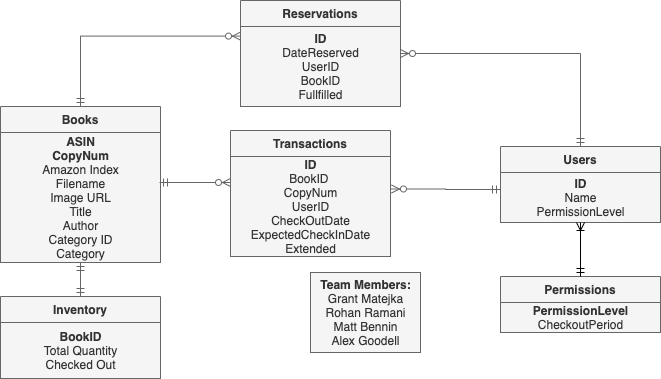

The diagram above was exported from draw.io. Its source (the exported page's mxGraphModel, read from the mxfile embedded in the PNG):
<mxGraphModel dx="1186" dy="665" grid="1" gridSize="10" guides="1" tooltips="1" connect="1" arrows="1" fold="1" page="1" pageScale="1" pageWidth="827" pageHeight="1169" math="0" shadow="0">
  <root>
    <mxCell id="WIyWlLk6GJQsqaUBKTNV-0" />
    <mxCell id="WIyWlLk6GJQsqaUBKTNV-1" parent="WIyWlLk6GJQsqaUBKTNV-0" />
    <mxCell id="zkfFHV4jXpPFQw0GAbJ--51" value="Transactions" style="swimlane;fontStyle=1;childLayout=stackLayout;horizontal=1;startSize=26;horizontalStack=0;resizeParent=1;resizeLast=0;collapsible=1;marginBottom=0;rounded=0;shadow=0;strokeWidth=1;fillColor=#f5f5f5;strokeColor=#666666;fontColor=#333333;" parent="WIyWlLk6GJQsqaUBKTNV-1" vertex="1">
      <mxGeometry x="300" y="164" width="160" height="126" as="geometry">
        <mxRectangle x="300" y="164" width="160" height="26" as="alternateBounds" />
      </mxGeometry>
    </mxCell>
    <mxCell id="H2wE0WCVPhi2j7VAcnUk-2" value="&lt;b&gt;ID&lt;br&gt;&lt;/b&gt;BookID&amp;nbsp;&lt;br&gt;CopyNum&lt;br&gt;UserID&lt;br&gt;CheckOutDate&lt;br&gt;ExpectedCheckInDate&lt;br&gt;Extended" style="text;html=1;align=center;verticalAlign=middle;resizable=0;points=[];autosize=1;fillColor=#f5f5f5;strokeColor=#666666;fontColor=#333333;" parent="zkfFHV4jXpPFQw0GAbJ--51" vertex="1">
      <mxGeometry y="26" width="160" height="100" as="geometry" />
    </mxCell>
    <mxCell id="zkfFHV4jXpPFQw0GAbJ--56" value="Books" style="swimlane;fontStyle=1;childLayout=stackLayout;horizontal=1;startSize=26;horizontalStack=0;resizeParent=1;resizeLast=0;collapsible=1;marginBottom=0;rounded=0;shadow=0;strokeWidth=1;fillColor=#f5f5f5;strokeColor=#666666;fontColor=#333333;" parent="WIyWlLk6GJQsqaUBKTNV-1" vertex="1">
      <mxGeometry x="70" y="140" width="160" height="156" as="geometry">
        <mxRectangle x="260" y="80" width="160" height="26" as="alternateBounds" />
      </mxGeometry>
    </mxCell>
    <mxCell id="H2wE0WCVPhi2j7VAcnUk-1" value="&lt;b&gt;ASIN&lt;/b&gt;&lt;br&gt;&lt;b&gt;CopyNum&lt;/b&gt;&lt;br&gt;Amazon Index&lt;br&gt;Filename&lt;br&gt;Image URL&lt;br&gt;Title&lt;br&gt;Author&lt;br&gt;Category ID&lt;br&gt;Category" style="text;html=1;align=center;verticalAlign=middle;resizable=0;points=[];autosize=1;fillColor=#f5f5f5;strokeColor=#666666;fontColor=#333333;" parent="zkfFHV4jXpPFQw0GAbJ--56" vertex="1">
      <mxGeometry y="26" width="160" height="130" as="geometry" />
    </mxCell>
    <mxCell id="R60aom9dkAiQsvjukUtQ-3" style="edgeStyle=orthogonalEdgeStyle;rounded=0;orthogonalLoop=1;jettySize=auto;html=1;startArrow=ERmandOne;startFill=0;endArrow=ERmandOne;endFill=0;fillColor=#f5f5f5;strokeColor=#666666;" parent="WIyWlLk6GJQsqaUBKTNV-1" source="zkfFHV4jXpPFQw0GAbJ--64" target="H2wE0WCVPhi2j7VAcnUk-1" edge="1">
      <mxGeometry relative="1" as="geometry" />
    </mxCell>
    <mxCell id="zkfFHV4jXpPFQw0GAbJ--64" value="Inventory" style="swimlane;fontStyle=1;childLayout=stackLayout;horizontal=1;startSize=26;horizontalStack=0;resizeParent=1;resizeLast=0;collapsible=1;marginBottom=0;rounded=0;shadow=0;strokeWidth=1;fillColor=#f5f5f5;strokeColor=#666666;fontColor=#333333;" parent="WIyWlLk6GJQsqaUBKTNV-1" vertex="1">
      <mxGeometry x="70" y="330" width="160" height="82" as="geometry">
        <mxRectangle x="260" y="270" width="160" height="26" as="alternateBounds" />
      </mxGeometry>
    </mxCell>
    <mxCell id="H2wE0WCVPhi2j7VAcnUk-3" value="&lt;b&gt;BookID&lt;/b&gt;&lt;br&gt;Total Quantity&lt;br&gt;Checked Out" style="text;html=1;align=center;verticalAlign=middle;resizable=0;points=[];autosize=1;fillColor=#f5f5f5;strokeColor=#666666;fontColor=#333333;" parent="zkfFHV4jXpPFQw0GAbJ--64" vertex="1">
      <mxGeometry y="26" width="160" height="56" as="geometry" />
    </mxCell>
    <mxCell id="H2wE0WCVPhi2j7VAcnUk-4" value="Users" style="swimlane;fontStyle=1;childLayout=stackLayout;horizontal=1;startSize=26;horizontalStack=0;resizeParent=1;resizeLast=0;collapsible=1;marginBottom=0;rounded=0;shadow=0;strokeWidth=1;fillColor=#f5f5f5;strokeColor=#666666;fontColor=#333333;" parent="WIyWlLk6GJQsqaUBKTNV-1" vertex="1">
      <mxGeometry x="570" y="180" width="160" height="76" as="geometry">
        <mxRectangle x="20" y="80" width="160" height="26" as="alternateBounds" />
      </mxGeometry>
    </mxCell>
    <mxCell id="H2wE0WCVPhi2j7VAcnUk-5" value="&lt;b&gt;ID&lt;/b&gt;&lt;br&gt;Name&lt;br&gt;PermissionLevel" style="text;html=1;align=center;verticalAlign=middle;resizable=0;points=[];autosize=1;fillColor=#f5f5f5;strokeColor=#666666;fontColor=#333333;" parent="H2wE0WCVPhi2j7VAcnUk-4" vertex="1">
      <mxGeometry y="26" width="160" height="50" as="geometry" />
    </mxCell>
    <mxCell id="YSljmLiPDJrZsIlrk7bY-0" value="&lt;b&gt;Team Members:&lt;/b&gt;&lt;br&gt;Grant Matejka&lt;br&gt;Rohan Ramani&lt;br&gt;Matt Bennin&lt;br&gt;Alex Goodell&lt;br&gt;" style="text;html=1;align=center;verticalAlign=middle;resizable=0;points=[];autosize=1;fillColor=#f5f5f5;strokeColor=#666666;fontColor=#333333;" parent="WIyWlLk6GJQsqaUBKTNV-1" vertex="1">
      <mxGeometry x="380" y="306" width="110" height="80" as="geometry" />
    </mxCell>
    <mxCell id="R60aom9dkAiQsvjukUtQ-0" style="edgeStyle=orthogonalEdgeStyle;rounded=0;orthogonalLoop=1;jettySize=auto;html=1;entryX=1.006;entryY=0.325;entryDx=0;entryDy=0;entryPerimeter=0;startArrow=ERmandOne;startFill=0;endArrow=ERzeroToMany;endFill=1;fillColor=#f5f5f5;strokeColor=#666666;" parent="WIyWlLk6GJQsqaUBKTNV-1" target="H2wE0WCVPhi2j7VAcnUk-2" edge="1">
      <mxGeometry relative="1" as="geometry">
        <mxPoint x="570" y="223" as="sourcePoint" />
      </mxGeometry>
    </mxCell>
    <mxCell id="R60aom9dkAiQsvjukUtQ-1" style="edgeStyle=orthogonalEdgeStyle;rounded=0;orthogonalLoop=1;jettySize=auto;html=1;startArrow=ERzeroToMany;startFill=1;endArrow=ERmandOne;endFill=0;fillColor=#f5f5f5;strokeColor=#666666;" parent="WIyWlLk6GJQsqaUBKTNV-1" edge="1">
      <mxGeometry relative="1" as="geometry">
        <mxPoint x="300" y="216" as="sourcePoint" />
        <mxPoint x="229" y="216" as="targetPoint" />
      </mxGeometry>
    </mxCell>
    <mxCell id="uxjOc6w7XXPSTRp-WJgt-0" value="Reservations" style="swimlane;fontStyle=1;childLayout=stackLayout;horizontal=1;startSize=26;horizontalStack=0;resizeParent=1;resizeLast=0;collapsible=1;marginBottom=0;rounded=0;shadow=0;strokeWidth=1;fillColor=#f5f5f5;strokeColor=#666666;fontColor=#333333;" parent="WIyWlLk6GJQsqaUBKTNV-1" vertex="1">
      <mxGeometry x="310" y="34" width="160" height="106" as="geometry">
        <mxRectangle x="300" y="164" width="160" height="26" as="alternateBounds" />
      </mxGeometry>
    </mxCell>
    <mxCell id="uxjOc6w7XXPSTRp-WJgt-1" value="&lt;b&gt;ID&lt;/b&gt;&lt;br&gt;DateReserved&lt;br&gt;UserID&lt;br&gt;BookID&lt;br&gt;Fullfilled" style="text;html=1;align=center;verticalAlign=middle;resizable=0;points=[];autosize=1;fillColor=#f5f5f5;strokeColor=#666666;fontColor=#333333;" parent="uxjOc6w7XXPSTRp-WJgt-0" vertex="1">
      <mxGeometry y="26" width="160" height="80" as="geometry" />
    </mxCell>
    <mxCell id="uxjOc6w7XXPSTRp-WJgt-3" style="edgeStyle=orthogonalEdgeStyle;rounded=0;orthogonalLoop=1;jettySize=auto;html=1;entryX=1;entryY=0.5;entryDx=0;entryDy=0;startArrow=ERmandOne;startFill=0;exitX=0.5;exitY=0;exitDx=0;exitDy=0;endArrow=ERzeroToMany;endFill=1;fillColor=#f5f5f5;strokeColor=#666666;" parent="WIyWlLk6GJQsqaUBKTNV-1" source="H2wE0WCVPhi2j7VAcnUk-4" target="uxjOc6w7XXPSTRp-WJgt-0" edge="1">
      <mxGeometry relative="1" as="geometry">
        <mxPoint x="550" y="229" as="sourcePoint" />
        <mxPoint x="470.96000000000004" y="246.39999999999998" as="targetPoint" />
      </mxGeometry>
    </mxCell>
    <mxCell id="uxjOc6w7XXPSTRp-WJgt-4" style="edgeStyle=orthogonalEdgeStyle;rounded=0;orthogonalLoop=1;jettySize=auto;html=1;startArrow=ERzeroToMany;startFill=1;endArrow=ERmandOne;endFill=0;fillColor=#f5f5f5;strokeColor=#666666;exitX=0;exitY=0.12;exitDx=0;exitDy=0;exitPerimeter=0;entryX=0.5;entryY=0;entryDx=0;entryDy=0;" parent="WIyWlLk6GJQsqaUBKTNV-1" source="uxjOc6w7XXPSTRp-WJgt-1" target="zkfFHV4jXpPFQw0GAbJ--56" edge="1">
      <mxGeometry relative="1" as="geometry">
        <mxPoint x="310" y="226" as="sourcePoint" />
        <mxPoint x="239" y="226" as="targetPoint" />
      </mxGeometry>
    </mxCell>
    <mxCell id="208_p40rPhkGNGAC3LD4-2" value="Permissions" style="swimlane;fontStyle=1;childLayout=stackLayout;horizontal=1;startSize=26;horizontalStack=0;resizeParent=1;resizeLast=0;collapsible=1;marginBottom=0;rounded=0;shadow=0;strokeWidth=1;fillColor=#f5f5f5;strokeColor=#666666;fontColor=#333333;" parent="WIyWlLk6GJQsqaUBKTNV-1" vertex="1">
      <mxGeometry x="570" y="310" width="160" height="56" as="geometry">
        <mxRectangle x="20" y="80" width="160" height="26" as="alternateBounds" />
      </mxGeometry>
    </mxCell>
    <mxCell id="208_p40rPhkGNGAC3LD4-3" value="&lt;b&gt;PermissionLevel&lt;br&gt;&lt;/b&gt;CheckoutPeriod" style="text;html=1;align=center;verticalAlign=middle;resizable=0;points=[];autosize=1;fillColor=#f5f5f5;strokeColor=#666666;fontColor=#333333;" parent="208_p40rPhkGNGAC3LD4-2" vertex="1">
      <mxGeometry y="26" width="160" height="30" as="geometry" />
    </mxCell>
    <mxCell id="kMxnb6IUMAql1dKoizvb-1" style="edgeStyle=orthogonalEdgeStyle;rounded=0;orthogonalLoop=1;jettySize=auto;html=1;entryX=0.5;entryY=0;entryDx=0;entryDy=0;startArrow=ERoneToMany;startFill=0;endArrow=ERmandOne;endFill=0;" parent="WIyWlLk6GJQsqaUBKTNV-1" source="H2wE0WCVPhi2j7VAcnUk-5" target="208_p40rPhkGNGAC3LD4-2" edge="1">
      <mxGeometry relative="1" as="geometry" />
    </mxCell>
  </root>
</mxGraphModel>